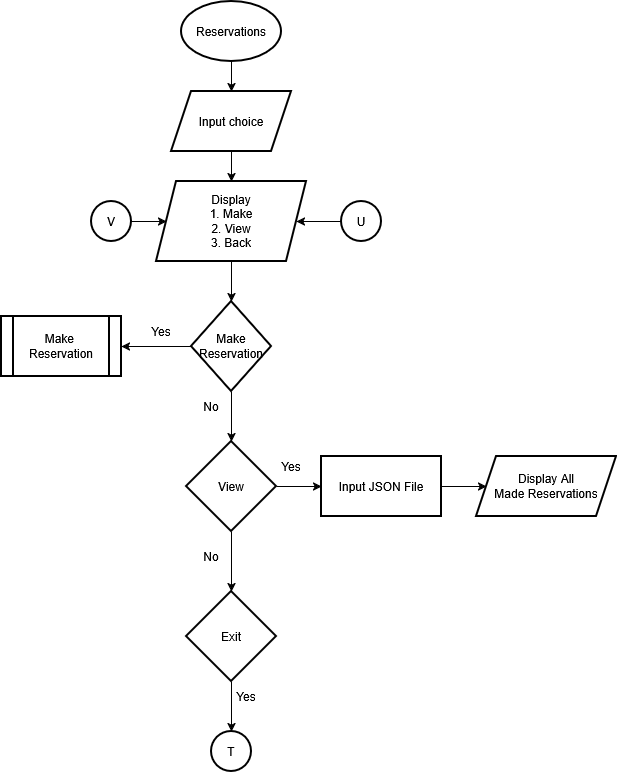

The diagram above was exported from draw.io. Its source (the exported page's mxGraphModel, read from the mxfile embedded in the PNG):
<mxGraphModel dx="1364" dy="779" grid="1" gridSize="10" guides="1" tooltips="1" connect="1" arrows="1" fold="1" page="1" pageScale="1" pageWidth="850" pageHeight="1100" math="0" shadow="0">
  <root>
    <mxCell id="0" />
    <mxCell id="1" parent="0" />
    <mxCell id="X94oNTxd5FVt-liNbjvn-2" edge="1" parent="1" source="ciS7CH6JJpVZ5M7rj-XI-1" style="edgeStyle=orthogonalEdgeStyle;rounded=0;orthogonalLoop=1;jettySize=auto;html=1;" target="X94oNTxd5FVt-liNbjvn-1" value="">
      <mxGeometry relative="1" as="geometry" />
    </mxCell>
    <mxCell id="ciS7CH6JJpVZ5M7rj-XI-1" parent="1" style="strokeWidth=2;html=1;shape=mxgraph.flowchart.start_1;whiteSpace=wrap;" value="Reservations" vertex="1">
      <mxGeometry height="60" width="100" x="390" y="10" as="geometry" />
    </mxCell>
    <mxCell id="X94oNTxd5FVt-liNbjvn-4" edge="1" parent="1" source="X94oNTxd5FVt-liNbjvn-1" style="edgeStyle=orthogonalEdgeStyle;rounded=0;orthogonalLoop=1;jettySize=auto;html=1;" target="X94oNTxd5FVt-liNbjvn-3" value="">
      <mxGeometry relative="1" as="geometry" />
    </mxCell>
    <mxCell id="X94oNTxd5FVt-liNbjvn-1" parent="1" style="shape=parallelogram;perimeter=parallelogramPerimeter;whiteSpace=wrap;html=1;fixedSize=1;strokeWidth=2;" value="Input choice" vertex="1">
      <mxGeometry height="60" width="120" x="380" y="100" as="geometry" />
    </mxCell>
    <mxCell id="zNatjlCiHUuLzkSQbOEk-2" edge="1" parent="1" source="X94oNTxd5FVt-liNbjvn-3" style="edgeStyle=orthogonalEdgeStyle;rounded=0;orthogonalLoop=1;jettySize=auto;html=1;" target="zNatjlCiHUuLzkSQbOEk-1" value="">
      <mxGeometry relative="1" as="geometry" />
    </mxCell>
    <mxCell id="X94oNTxd5FVt-liNbjvn-3" parent="1" style="shape=parallelogram;perimeter=parallelogramPerimeter;whiteSpace=wrap;html=1;fixedSize=1;strokeWidth=2;" value="&lt;div&gt;Display&lt;/div&gt;&lt;div&gt;1. Make&lt;/div&gt;&lt;div&gt;2. View&lt;/div&gt;&lt;div&gt;3. Back&lt;/div&gt;" vertex="1">
      <mxGeometry height="80" width="150" x="365" y="190" as="geometry" />
    </mxCell>
    <mxCell id="zNatjlCiHUuLzkSQbOEk-4" edge="1" parent="1" source="zNatjlCiHUuLzkSQbOEk-1" style="edgeStyle=orthogonalEdgeStyle;rounded=0;orthogonalLoop=1;jettySize=auto;html=1;" target="zNatjlCiHUuLzkSQbOEk-3" value="">
      <mxGeometry relative="1" as="geometry" />
    </mxCell>
    <mxCell id="ZEnlx8PrLhKPYdg62lFn-2" edge="1" parent="1" source="zNatjlCiHUuLzkSQbOEk-1" style="edgeStyle=orthogonalEdgeStyle;rounded=0;orthogonalLoop=1;jettySize=auto;html=1;" target="ZEnlx8PrLhKPYdg62lFn-1" value="">
      <mxGeometry relative="1" as="geometry" />
    </mxCell>
    <mxCell id="zNatjlCiHUuLzkSQbOEk-1" parent="1" style="rhombus;whiteSpace=wrap;html=1;strokeWidth=2;" value="&lt;div&gt;Make&lt;/div&gt;&lt;div&gt;Reservation&lt;/div&gt;" vertex="1">
      <mxGeometry height="90" width="80" x="400" y="310" as="geometry" />
    </mxCell>
    <mxCell id="zNatjlCiHUuLzkSQbOEk-6" edge="1" parent="1" source="zNatjlCiHUuLzkSQbOEk-3" style="edgeStyle=orthogonalEdgeStyle;rounded=0;orthogonalLoop=1;jettySize=auto;html=1;" target="zNatjlCiHUuLzkSQbOEk-5" value="">
      <mxGeometry relative="1" as="geometry" />
    </mxCell>
    <mxCell id="zNatjlCiHUuLzkSQbOEk-10" edge="1" parent="1" source="zNatjlCiHUuLzkSQbOEk-3" style="edgeStyle=orthogonalEdgeStyle;rounded=0;orthogonalLoop=1;jettySize=auto;html=1;" target="zNatjlCiHUuLzkSQbOEk-9" value="">
      <mxGeometry relative="1" as="geometry" />
    </mxCell>
    <mxCell id="zNatjlCiHUuLzkSQbOEk-3" parent="1" style="rhombus;whiteSpace=wrap;html=1;strokeWidth=2;" value="View" vertex="1">
      <mxGeometry height="90" width="90" x="395" y="450" as="geometry" />
    </mxCell>
    <mxCell id="ZaCtbtzaTrgD5vkJDayk-4" edge="1" parent="1" source="zNatjlCiHUuLzkSQbOEk-5" style="edgeStyle=orthogonalEdgeStyle;rounded=0;orthogonalLoop=1;jettySize=auto;html=1;" target="ZaCtbtzaTrgD5vkJDayk-3" value="">
      <mxGeometry relative="1" as="geometry" />
    </mxCell>
    <mxCell id="zNatjlCiHUuLzkSQbOEk-5" parent="1" style="rhombus;whiteSpace=wrap;html=1;strokeWidth=2;" value="Exit" vertex="1">
      <mxGeometry height="90" width="90" x="395" y="600" as="geometry" />
    </mxCell>
    <mxCell id="zNatjlCiHUuLzkSQbOEk-12" edge="1" parent="1" source="zNatjlCiHUuLzkSQbOEk-9" style="edgeStyle=orthogonalEdgeStyle;rounded=0;orthogonalLoop=1;jettySize=auto;html=1;" target="zNatjlCiHUuLzkSQbOEk-11" value="">
      <mxGeometry relative="1" as="geometry" />
    </mxCell>
    <mxCell id="zNatjlCiHUuLzkSQbOEk-9" parent="1" style="whiteSpace=wrap;html=1;strokeWidth=2;" value="Input JSON File" vertex="1">
      <mxGeometry height="60" width="120" x="530" y="465" as="geometry" />
    </mxCell>
    <mxCell id="zNatjlCiHUuLzkSQbOEk-11" parent="1" style="shape=parallelogram;perimeter=parallelogramPerimeter;whiteSpace=wrap;html=1;fixedSize=1;strokeWidth=2;" value="&lt;div&gt;Display All&lt;/div&gt;&lt;div&gt;Made Reservations&lt;/div&gt;" vertex="1">
      <mxGeometry height="60" width="140" x="685" y="465" as="geometry" />
    </mxCell>
    <mxCell id="ZaCtbtzaTrgD5vkJDayk-3" parent="1" style="ellipse;whiteSpace=wrap;html=1;strokeWidth=2;" value="T" vertex="1">
      <mxGeometry height="40" width="40" x="420" y="740" as="geometry" />
    </mxCell>
    <mxCell id="ZEnlx8PrLhKPYdg62lFn-1" parent="1" style="shape=process;whiteSpace=wrap;html=1;backgroundOutline=1;strokeWidth=2;" value="&lt;div&gt;Make&amp;nbsp;&lt;/div&gt;&lt;div&gt;Reservation&lt;/div&gt;" vertex="1">
      <mxGeometry height="60" width="120" x="210" y="325" as="geometry" />
    </mxCell>
    <mxCell id="5IC_cofYm2c5miuxBP68-3" edge="1" parent="1" source="pTQgrVi6PtJJkmN3K0zc-1" style="edgeStyle=orthogonalEdgeStyle;rounded=0;orthogonalLoop=1;jettySize=auto;html=1;" target="X94oNTxd5FVt-liNbjvn-3" value="">
      <mxGeometry relative="1" as="geometry" />
    </mxCell>
    <mxCell id="pTQgrVi6PtJJkmN3K0zc-1" parent="1" style="ellipse;whiteSpace=wrap;html=1;strokeWidth=2;" value="V" vertex="1">
      <mxGeometry height="40" width="40" x="300" y="210" as="geometry" />
    </mxCell>
    <mxCell id="CYjbgw4TaULGZCs9ZaNl-1" parent="1" style="text;html=1;whiteSpace=wrap;strokeColor=none;fillColor=none;align=center;verticalAlign=middle;rounded=0;" value="Yes" vertex="1">
      <mxGeometry height="30" width="60" x="340" y="325" as="geometry" />
    </mxCell>
    <mxCell id="CYjbgw4TaULGZCs9ZaNl-2" parent="1" style="text;html=1;whiteSpace=wrap;strokeColor=none;fillColor=none;align=center;verticalAlign=middle;rounded=0;" value="Yes" vertex="1">
      <mxGeometry height="30" width="60" x="470" y="460" as="geometry" />
    </mxCell>
    <mxCell id="CYjbgw4TaULGZCs9ZaNl-3" parent="1" style="text;html=1;whiteSpace=wrap;strokeColor=none;fillColor=none;align=center;verticalAlign=middle;rounded=0;" value="Yes" vertex="1">
      <mxGeometry height="30" width="60" x="425" y="690" as="geometry" />
    </mxCell>
    <mxCell id="CYjbgw4TaULGZCs9ZaNl-4" parent="1" style="text;html=1;whiteSpace=wrap;strokeColor=none;fillColor=none;align=center;verticalAlign=middle;rounded=0;" value="No" vertex="1">
      <mxGeometry height="30" width="60" x="390" y="400" as="geometry" />
    </mxCell>
    <mxCell id="CYjbgw4TaULGZCs9ZaNl-8" parent="1" style="text;html=1;whiteSpace=wrap;strokeColor=none;fillColor=none;align=center;verticalAlign=middle;rounded=0;" value="No" vertex="1">
      <mxGeometry height="30" width="60" x="390" y="550" as="geometry" />
    </mxCell>
    <mxCell id="sbcxBct0QSUib5BTJlGc-2" edge="1" parent="1" source="sbcxBct0QSUib5BTJlGc-1" style="edgeStyle=orthogonalEdgeStyle;rounded=0;orthogonalLoop=1;jettySize=auto;html=1;" target="X94oNTxd5FVt-liNbjvn-3" value="">
      <mxGeometry relative="1" as="geometry" />
    </mxCell>
    <mxCell id="sbcxBct0QSUib5BTJlGc-1" parent="1" style="ellipse;whiteSpace=wrap;html=1;strokeWidth=2;" value="U" vertex="1">
      <mxGeometry height="40" width="40" x="550" y="210" as="geometry" />
    </mxCell>
  </root>
</mxGraphModel>